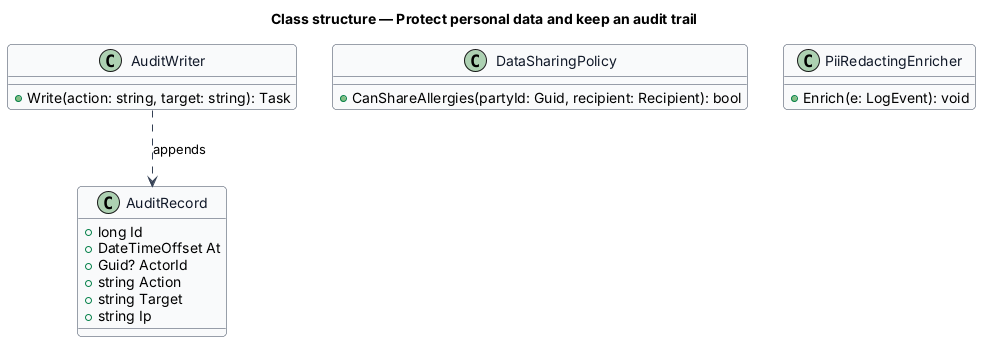

The diagram above was rendered by PlantUML. Its source (embedded in the PNG):
@startuml
skinparam backgroundColor #FFFFFF
skinparam shadowing false
skinparam roundcorner 8
skinparam defaultFontName Arial
skinparam ArrowColor #344054
skinparam class {
  BorderColor #344054
  FontColor #101828
  BackgroundColor #F9FAFB
}
title Class structure — Protect personal data and keep an audit trail

class AuditRecord {
  +long Id
  +DateTimeOffset At
  +Guid? ActorId
  +string Action
  +string Target
  +string Ip
}
class AuditWriter {
  +Write(action: string, target: string): Task
}
class DataSharingPolicy {
  +CanShareAllergies(partyId: Guid, recipient: Recipient): bool
}
class PiiRedactingEnricher {
  +Enrich(e: LogEvent): void
}
AuditWriter ..> AuditRecord : appends
@enduml